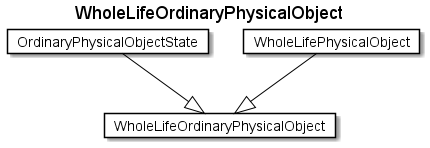

The diagram above was rendered by PlantUML. Its source (embedded in the PNG):
@startuml
Title WholeLifeOrdinaryPhysicalObject 

Card WholeLifeOrdinaryPhysicalObject #fff [
WholeLifeOrdinaryPhysicalObject
]
Card OrdinaryPhysicalObjectState #fff [
OrdinaryPhysicalObjectState
]
OrdinaryPhysicalObjectState --|> WholeLifeOrdinaryPhysicalObject  #000 
Card WholeLifePhysicalObject #fff [
WholeLifePhysicalObject
]
WholeLifePhysicalObject --|> WholeLifeOrdinaryPhysicalObject  #000 
@enduml